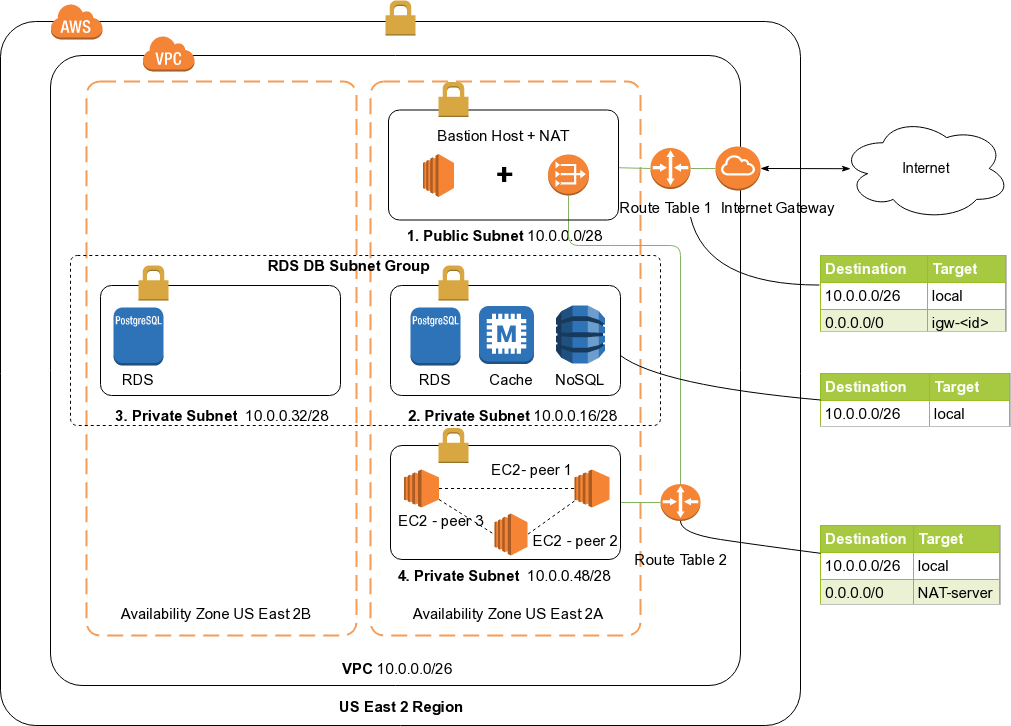

The diagram above was exported from draw.io. Its source (the exported page's mxGraphModel, read from the mxfile embedded in the PNG):
<mxGraphModel dx="965" dy="791" grid="1" gridSize="10" guides="1" tooltips="1" connect="1" arrows="1" fold="1" page="1" pageScale="1" pageWidth="1100" pageHeight="850" math="0" shadow="0">
  <root>
    <mxCell id="0" />
    <mxCell id="1" parent="0" />
    <mxCell id="2" value="" style="rounded=1;arcSize=5;dashed=0;strokeColor=#000000;fillColor=none;gradientColor=none;strokeWidth=1;shadow=0;comic=0;glass=0;perimeterSpacing=0;" vertex="1" parent="1">
      <mxGeometry x="80" y="106" width="800" height="704" as="geometry" />
    </mxCell>
    <mxCell id="3" value="" style="dashed=0;html=1;shape=mxgraph.aws3.cloud;fillColor=#F58536;gradientColor=none;dashed=0;" vertex="1" parent="1">
      <mxGeometry x="130" y="88" width="52" height="36" as="geometry" />
    </mxCell>
    <mxCell id="4" value="" style="rounded=1;arcSize=5;dashed=0;strokeColor=#000000;fillColor=none;gradientColor=none;strokeWidth=1;" vertex="1" parent="1">
      <mxGeometry x="130" y="140" width="690" height="630" as="geometry" />
    </mxCell>
    <mxCell id="5" value="" style="dashed=0;html=1;shape=mxgraph.aws3.virtual_private_cloud;fillColor=#F58536;gradientColor=none;dashed=0;" vertex="1" parent="1">
      <mxGeometry x="222" y="120" width="52" height="36" as="geometry" />
    </mxCell>
    <mxCell id="6" value="" style="rounded=1;arcSize=5;dashed=1;strokeColor=#F59D56;fillColor=none;gradientColor=none;dashPattern=8 4;strokeWidth=2;" vertex="1" parent="1">
      <mxGeometry x="450" y="166" width="270" height="554" as="geometry" />
    </mxCell>
    <mxCell id="7" value="" style="dashed=0;html=1;shape=mxgraph.aws3.permissions;fillColor=#D9A741;gradientColor=none;dashed=0;direction=east;" vertex="1" parent="1">
      <mxGeometry x="465" y="85" width="30" height="35" as="geometry" />
    </mxCell>
    <mxCell id="8" value="" style="rounded=1;arcSize=10;dashed=0;strokeColor=#000000;fillColor=none;gradientColor=none;strokeWidth=1;" vertex="1" parent="1">
      <mxGeometry x="470" y="370" width="230" height="110" as="geometry" />
    </mxCell>
    <mxCell id="9" value="" style="dashed=0;html=1;shape=mxgraph.aws3.permissions;fillColor=#D9A741;gradientColor=none;dashed=0;" vertex="1" parent="1">
      <mxGeometry x="518" y="350" width="30" height="35" as="geometry" />
    </mxCell>
    <mxCell id="10" value="" style="outlineConnect=0;dashed=0;verticalLabelPosition=bottom;verticalAlign=top;align=center;html=1;shape=mxgraph.aws3.vpc_nat_gateway;fillColor=#F58536;gradientColor=none;" vertex="1" parent="1">
      <mxGeometry x="627.5" y="239" width="41" height="41" as="geometry" />
    </mxCell>
    <mxCell id="11" value="" style="outlineConnect=0;dashed=0;verticalLabelPosition=bottom;verticalAlign=top;align=center;html=1;shape=mxgraph.aws3.router;fillColor=#F58534;gradientColor=none;" vertex="1" parent="1">
      <mxGeometry x="740" y="568.5" width="40" height="37" as="geometry" />
    </mxCell>
    <mxCell id="12" value="&lt;b&gt;US East 2 Region&lt;/b&gt;" style="text;html=1;strokeColor=none;fillColor=none;align=center;verticalAlign=middle;whiteSpace=wrap;rounded=0;fontStyle=0;fontSize=15;" vertex="1" parent="1">
      <mxGeometry x="409" y="776" width="142" height="30" as="geometry" />
    </mxCell>
    <mxCell id="13" value="Availability Zone US East 2A" style="text;html=1;strokeColor=none;fillColor=none;align=center;verticalAlign=middle;whiteSpace=wrap;rounded=0;fontSize=15;" vertex="1" parent="1">
      <mxGeometry x="476.5" y="686" width="222" height="24" as="geometry" />
    </mxCell>
    <mxCell id="14" value="&lt;b&gt;4. Private Subnet &lt;/b&gt;&amp;nbsp;10.0.0.48/28" style="text;html=1;strokeColor=none;fillColor=none;align=center;verticalAlign=middle;whiteSpace=wrap;rounded=0;fontSize=15;" vertex="1" parent="1">
      <mxGeometry x="470" y="650" width="228" height="20" as="geometry" />
    </mxCell>
    <mxCell id="15" value="&lt;b&gt;2. Private Subnet&lt;/b&gt;&amp;nbsp;10.0.0.16/28" style="text;html=1;strokeColor=none;fillColor=none;align=center;verticalAlign=middle;whiteSpace=wrap;rounded=0;fontSize=15;" vertex="1" parent="1">
      <mxGeometry x="483" y="490" width="217" height="20" as="geometry" />
    </mxCell>
    <mxCell id="16" value="&lt;b&gt;1. Public Subnet&lt;/b&gt; 10.0.0.0/28" style="text;html=1;strokeColor=none;fillColor=none;align=center;verticalAlign=middle;whiteSpace=wrap;rounded=0;fontSize=15;" vertex="1" parent="1">
      <mxGeometry x="481.5" y="310" width="203" height="20" as="geometry" />
    </mxCell>
    <mxCell id="17" value="Internet" style="ellipse;shape=cloud;whiteSpace=wrap;html=1;rounded=1;shadow=0;glass=0;comic=0;strokeWidth=1;fontSize=14;" vertex="1" parent="1">
      <mxGeometry x="920" y="201.5" width="170" height="103" as="geometry" />
    </mxCell>
    <mxCell id="18" value="" style="endArrow=none;html=1;fontSize=14;exitX=0.5;exitY=1;exitDx=0;exitDy=0;exitPerimeter=0;entryX=0.5;entryY=0;entryDx=0;entryDy=0;entryPerimeter=0;fillColor=#d5e8d4;strokeColor=#82b366;" edge="1" source="10" target="11" parent="1">
      <mxGeometry width="50" height="50" relative="1" as="geometry">
        <mxPoint x="370" y="826" as="sourcePoint" />
        <mxPoint x="420" y="776" as="targetPoint" />
        <Array as="points">
          <mxPoint x="648" y="330" />
          <mxPoint x="700" y="330" />
          <mxPoint x="760" y="330" />
        </Array>
      </mxGeometry>
    </mxCell>
    <mxCell id="19" value="" style="outlineConnect=0;dashed=0;verticalLabelPosition=bottom;verticalAlign=top;align=center;html=1;shape=mxgraph.aws3.router;fillColor=#F58534;gradientColor=none;" vertex="1" parent="1">
      <mxGeometry x="730" y="232.5" width="40" height="41" as="geometry" />
    </mxCell>
    <mxCell id="20" value="" style="endArrow=none;html=1;fontSize=14;entryX=0;entryY=0.5;entryDx=0;entryDy=0;entryPerimeter=0;fillColor=#d5e8d4;strokeColor=#82b366;" edge="1" source="27" target="19" parent="1">
      <mxGeometry width="50" height="50" relative="1" as="geometry">
        <mxPoint x="690" y="256" as="sourcePoint" />
        <mxPoint x="420" y="776" as="targetPoint" />
      </mxGeometry>
    </mxCell>
    <mxCell id="21" value="" style="endArrow=none;html=1;fontSize=14;fillColor=#d5e8d4;strokeColor=#82b366;exitX=0;exitY=0.5;exitDx=0;exitDy=0;exitPerimeter=0;" edge="1" source="11" parent="1">
      <mxGeometry width="50" height="50" relative="1" as="geometry">
        <mxPoint x="740" y="603" as="sourcePoint" />
        <mxPoint x="700" y="587" as="targetPoint" />
      </mxGeometry>
    </mxCell>
    <mxCell id="22" value="Internet Gateway" style="text;html=1;strokeColor=none;fillColor=none;align=center;verticalAlign=middle;whiteSpace=wrap;rounded=0;shadow=0;glass=0;comic=0;fontSize=15;" vertex="1" parent="1">
      <mxGeometry x="795" y="281.5" width="125" height="20" as="geometry" />
    </mxCell>
    <mxCell id="23" value="" style="endArrow=classicThin;html=1;fontSize=15;startArrow=classicThin;startFill=1;endFill=1;entryX=1;entryY=0.5;entryDx=0;entryDy=0;entryPerimeter=0;exitX=0.059;exitY=0.502;exitDx=0;exitDy=0;exitPerimeter=0;" edge="1" source="17" target="29" parent="1">
      <mxGeometry width="50" height="50" relative="1" as="geometry">
        <mxPoint x="930" y="220" as="sourcePoint" />
        <mxPoint x="880" y="220" as="targetPoint" />
      </mxGeometry>
    </mxCell>
    <mxCell id="24" value="Route Table 2" style="text;html=1;strokeColor=none;fillColor=none;align=center;verticalAlign=middle;whiteSpace=wrap;rounded=0;shadow=0;glass=0;comic=0;fontSize=15;" vertex="1" parent="1">
      <mxGeometry x="710" y="634" width="100" height="20" as="geometry" />
    </mxCell>
    <mxCell id="25" value="Route Table 1" style="text;html=1;strokeColor=none;fillColor=none;align=center;verticalAlign=middle;whiteSpace=wrap;rounded=0;shadow=0;glass=0;comic=0;fontSize=15;" vertex="1" parent="1">
      <mxGeometry x="695" y="281.5" width="100" height="20" as="geometry" />
    </mxCell>
    <mxCell id="26" value="&lt;b&gt;VPC&lt;/b&gt; 10.0.0.0/26" style="text;html=1;strokeColor=none;fillColor=none;align=center;verticalAlign=middle;whiteSpace=wrap;rounded=0;fontSize=15;" vertex="1" parent="1">
      <mxGeometry x="416.5" y="743" width="120" height="20" as="geometry" />
    </mxCell>
    <mxCell id="27" value="" style="rounded=1;arcSize=10;dashed=0;strokeColor=#000000;fillColor=none;gradientColor=none;strokeWidth=1;" vertex="1" parent="1">
      <mxGeometry x="468" y="194.5" width="230" height="110" as="geometry" />
    </mxCell>
    <mxCell id="28" value="" style="rounded=1;arcSize=10;dashed=0;strokeColor=#000000;fillColor=none;gradientColor=none;strokeWidth=1;" vertex="1" parent="1">
      <mxGeometry x="470" y="530" width="230" height="114" as="geometry" />
    </mxCell>
    <mxCell id="29" value="" style="outlineConnect=0;dashed=0;verticalLabelPosition=bottom;verticalAlign=top;align=center;html=1;shape=mxgraph.aws3.internet_gateway;fillColor=#F58534;gradientColor=none;" vertex="1" parent="1">
      <mxGeometry x="795" y="231" width="45" height="44" as="geometry" />
    </mxCell>
    <mxCell id="30" value="" style="endArrow=none;html=1;fontSize=14;exitX=1;exitY=0.5;exitDx=0;exitDy=0;exitPerimeter=0;entryX=0;entryY=0.5;entryDx=0;entryDy=0;entryPerimeter=0;fillColor=#d5e8d4;strokeColor=#82b366;" edge="1" source="19" target="29" parent="1">
      <mxGeometry width="50" height="50" relative="1" as="geometry">
        <mxPoint x="770.1176470588234" y="253.17647058823536" as="sourcePoint" />
        <mxPoint x="854.8235294117649" y="256.2352941176471" as="targetPoint" />
      </mxGeometry>
    </mxCell>
    <mxCell id="31" value="" style="rounded=1;arcSize=5;dashed=1;strokeColor=#F59D56;fillColor=none;gradientColor=none;dashPattern=8 4;strokeWidth=2;" vertex="1" parent="1">
      <mxGeometry x="166" y="166" width="270" height="554" as="geometry" />
    </mxCell>
    <mxCell id="32" value="Availability Zone US East 2B" style="text;html=1;strokeColor=none;fillColor=none;align=center;verticalAlign=middle;whiteSpace=wrap;rounded=0;fontSize=15;" vertex="1" parent="1">
      <mxGeometry x="190" y="686" width="210" height="24" as="geometry" />
    </mxCell>
    <mxCell id="33" value="" style="rounded=1;arcSize=10;dashed=0;strokeColor=#000000;fillColor=none;gradientColor=none;strokeWidth=1;" vertex="1" parent="1">
      <mxGeometry x="180" y="370" width="240" height="110" as="geometry" />
    </mxCell>
    <mxCell id="34" value="" style="dashed=0;html=1;shape=mxgraph.aws3.permissions;fillColor=#D9A741;gradientColor=none;dashed=0;" vertex="1" parent="1">
      <mxGeometry x="218" y="350" width="30" height="35" as="geometry" />
    </mxCell>
    <mxCell id="35" value="&lt;b&gt;3. Private Subnet&amp;nbsp;&lt;/b&gt;&amp;nbsp;10.0.0.32/28" style="text;html=1;strokeColor=none;fillColor=none;align=center;verticalAlign=middle;whiteSpace=wrap;rounded=0;fontSize=15;" vertex="1" parent="1">
      <mxGeometry x="194" y="490" width="216" height="20" as="geometry" />
    </mxCell>
    <mxCell id="36" value="" style="rounded=1;whiteSpace=wrap;html=1;arcSize=4;fillColor=none;dashed=1;" vertex="1" parent="1">
      <mxGeometry x="150" y="340" width="590" height="170" as="geometry" />
    </mxCell>
    <mxCell id="37" value="&lt;b&gt;RDS DB Subnet Group&lt;/b&gt;" style="text;html=1;strokeColor=none;fillColor=none;align=center;verticalAlign=middle;whiteSpace=wrap;rounded=0;dashed=1;fontSize=15;" vertex="1" parent="1">
      <mxGeometry x="332.5" y="340" width="189" height="20" as="geometry" />
    </mxCell>
    <mxCell id="38" value="" style="dashed=0;html=1;shape=mxgraph.aws3.permissions;fillColor=#D9A741;gradientColor=none;dashed=0;" vertex="1" parent="1">
      <mxGeometry x="518" y="512.5" width="30" height="35" as="geometry" />
    </mxCell>
    <mxCell id="39" value="" style="outlineConnect=0;dashed=0;verticalLabelPosition=bottom;verticalAlign=top;align=center;html=1;shape=mxgraph.aws3.ec2;fillColor=#F58534;gradientColor=none;" vertex="1" parent="1">
      <mxGeometry x="483.5" y="554" width="35" height="38" as="geometry" />
    </mxCell>
    <mxCell id="40" value="" style="outlineConnect=0;dashed=0;verticalLabelPosition=bottom;verticalAlign=top;align=center;html=1;shape=mxgraph.aws3.ec2;fillColor=#F58534;gradientColor=none;" vertex="1" parent="1">
      <mxGeometry x="574" y="598" width="33" height="42" as="geometry" />
    </mxCell>
    <mxCell id="41" value="" style="outlineConnect=0;dashed=0;verticalLabelPosition=bottom;verticalAlign=top;align=center;html=1;shape=mxgraph.aws3.ec2;fillColor=#F58534;gradientColor=none;" vertex="1" parent="1">
      <mxGeometry x="654" y="554" width="35" height="38" as="geometry" />
    </mxCell>
    <mxCell id="42" value="" style="endArrow=none;dashed=1;html=1;entryX=0;entryY=0.5;entryDx=0;entryDy=0;entryPerimeter=0;" edge="1" source="39" target="40" parent="1">
      <mxGeometry width="50" height="50" relative="1" as="geometry">
        <mxPoint x="90" y="860" as="sourcePoint" />
        <mxPoint x="140" y="810" as="targetPoint" />
      </mxGeometry>
    </mxCell>
    <mxCell id="43" value="" style="endArrow=none;dashed=1;html=1;entryX=1;entryY=0.5;entryDx=0;entryDy=0;entryPerimeter=0;" edge="1" source="41" target="40" parent="1">
      <mxGeometry width="50" height="50" relative="1" as="geometry">
        <mxPoint x="212.52941176470586" y="607.8823529411766" as="sourcePoint" />
        <mxPoint x="330" y="620" as="targetPoint" />
      </mxGeometry>
    </mxCell>
    <mxCell id="44" value="" style="endArrow=none;dashed=1;html=1;exitX=1;exitY=0.5;exitDx=0;exitDy=0;exitPerimeter=0;entryX=0;entryY=0.5;entryDx=0;entryDy=0;entryPerimeter=0;" edge="1" source="39" target="41" parent="1">
      <mxGeometry width="50" height="50" relative="1" as="geometry">
        <mxPoint x="90" y="860" as="sourcePoint" />
        <mxPoint x="140" y="810" as="targetPoint" />
      </mxGeometry>
    </mxCell>
    <mxCell id="45" value="EC2- peer 1" style="text;html=1;strokeColor=none;fillColor=none;align=center;verticalAlign=middle;whiteSpace=wrap;rounded=0;fontSize=15;" vertex="1" parent="1">
      <mxGeometry x="565.5" y="544" width="90" height="20" as="geometry" />
    </mxCell>
    <mxCell id="46" value="EC2 - peer 2" style="text;html=1;strokeColor=none;fillColor=none;align=center;verticalAlign=middle;whiteSpace=wrap;rounded=0;fontSize=15;" vertex="1" parent="1">
      <mxGeometry x="607" y="614.5" width="95" height="20" as="geometry" />
    </mxCell>
    <mxCell id="47" value="EC2 - peer 3" style="text;html=1;strokeColor=none;fillColor=none;align=center;verticalAlign=middle;whiteSpace=wrap;rounded=0;fontSize=15;" vertex="1" parent="1">
      <mxGeometry x="476.5" y="594.5" width="90" height="20" as="geometry" />
    </mxCell>
    <mxCell id="48" value="" style="outlineConnect=0;dashed=0;verticalLabelPosition=bottom;verticalAlign=top;align=center;html=1;shape=mxgraph.aws3.memcached;fillColor=#2E73B8;gradientColor=none;" vertex="1" parent="1">
      <mxGeometry x="558.5" y="390.5" width="55" height="58" as="geometry" />
    </mxCell>
    <mxCell id="49" value="" style="outlineConnect=0;dashed=0;verticalLabelPosition=bottom;verticalAlign=top;align=center;html=1;shape=mxgraph.aws3.postgre_sql_instance;fillColor=#2E73B8;gradientColor=none;" vertex="1" parent="1">
      <mxGeometry x="490" y="392" width="50" height="58" as="geometry" />
    </mxCell>
    <mxCell id="50" value="" style="outlineConnect=0;dashed=0;verticalLabelPosition=bottom;verticalAlign=top;align=center;html=1;shape=mxgraph.aws3.dynamo_db;fillColor=#2E73B8;gradientColor=none;" vertex="1" parent="1">
      <mxGeometry x="635.5" y="390" width="49" height="58" as="geometry" />
    </mxCell>
    <mxCell id="51" value="RDS" style="text;html=1;strokeColor=none;fillColor=none;align=center;verticalAlign=middle;whiteSpace=wrap;rounded=0;fontSize=15;" vertex="1" parent="1">
      <mxGeometry x="495" y="454" width="40" height="20" as="geometry" />
    </mxCell>
    <mxCell id="52" value="Cache" style="text;html=1;strokeColor=none;fillColor=none;align=center;verticalAlign=middle;whiteSpace=wrap;rounded=0;fontSize=15;" vertex="1" parent="1">
      <mxGeometry x="570.5" y="454" width="40" height="20" as="geometry" />
    </mxCell>
    <mxCell id="53" value="NoSQL" style="text;html=1;strokeColor=none;fillColor=none;align=center;verticalAlign=middle;whiteSpace=wrap;rounded=0;fontSize=15;" vertex="1" parent="1">
      <mxGeometry x="640" y="454" width="40" height="20" as="geometry" />
    </mxCell>
    <mxCell id="54" value="" style="outlineConnect=0;dashed=0;verticalLabelPosition=bottom;verticalAlign=top;align=center;html=1;shape=mxgraph.aws3.ec2;fillColor=#F58534;gradientColor=none;" vertex="1" parent="1">
      <mxGeometry x="502.5" y="238.5" width="31" height="43" as="geometry" />
    </mxCell>
    <mxCell id="55" value="" style="outlineConnect=0;dashed=0;verticalLabelPosition=bottom;verticalAlign=top;align=center;html=1;shape=mxgraph.aws3.postgre_sql_instance;fillColor=#2E73B8;gradientColor=none;" vertex="1" parent="1">
      <mxGeometry x="193" y="392" width="50" height="58" as="geometry" />
    </mxCell>
    <mxCell id="56" value="RDS" style="text;html=1;strokeColor=none;fillColor=none;align=center;verticalAlign=middle;whiteSpace=wrap;rounded=0;fontSize=15;" vertex="1" parent="1">
      <mxGeometry x="198" y="454" width="40" height="20" as="geometry" />
    </mxCell>
    <mxCell id="57" value="&lt;table border=&quot;1&quot; width=&quot;100%&quot; cellpadding=&quot;4&quot; style=&quot;width: 100% ; height: 100% ; border-collapse: collapse&quot;&gt;&lt;tbody&gt;&lt;tr style=&quot;background-color: #a7c942 ; color: #ffffff ; border: 1px solid #98bf21&quot;&gt;&lt;th align=&quot;left&quot;&gt;Destination&lt;/th&gt;&lt;th align=&quot;left&quot;&gt;Target&lt;/th&gt;&lt;/tr&gt;&lt;tr style=&quot;border: 1px solid #98bf21&quot;&gt;&lt;td&gt;10.0.0.0/26&lt;/td&gt;&lt;td&gt;local&lt;/td&gt;&lt;/tr&gt;&lt;tr style=&quot;background-color: #eaf2d3 ; border: 1px solid #98bf21&quot;&gt;&lt;td&gt;0.0.0.0/0&lt;/td&gt;&lt;td&gt;igw-&amp;lt;id&amp;gt;&lt;/td&gt;&lt;/tr&gt;&lt;/tbody&gt;&lt;/table&gt;&lt;br&gt;" style="text;html=1;strokeColor=#c0c0c0;fillColor=#ffffff;overflow=fill;rounded=0;fontSize=15;" vertex="1" parent="1">
      <mxGeometry x="900" y="340" width="186" height="76" as="geometry" />
    </mxCell>
    <mxCell id="58" value="" style="endArrow=none;html=1;fontSize=15;entryX=0.75;entryY=1;entryDx=0;entryDy=0;exitX=-0.006;exitY=0.389;exitDx=0;exitDy=0;exitPerimeter=0;curved=1;" edge="1" source="57" target="25" parent="1">
      <mxGeometry width="50" height="50" relative="1" as="geometry">
        <mxPoint x="886" y="379.5" as="sourcePoint" />
        <mxPoint x="695" y="319.5" as="targetPoint" />
        <Array as="points">
          <mxPoint x="786" y="369.5" />
        </Array>
      </mxGeometry>
    </mxCell>
    <mxCell id="59" value="&lt;table border=&quot;1&quot; width=&quot;100%&quot; cellpadding=&quot;4&quot; style=&quot;width: 100% ; height: 100% ; border-collapse: collapse&quot;&gt;&lt;tbody&gt;&lt;tr style=&quot;background-color: #a7c942 ; color: #ffffff ; border: 1px solid #98bf21&quot;&gt;&lt;th align=&quot;left&quot;&gt;Destination&lt;/th&gt;&lt;th align=&quot;left&quot;&gt;Target&lt;/th&gt;&lt;/tr&gt;&lt;tr style=&quot;border: 1px solid #98bf21&quot;&gt;&lt;td&gt;10.0.0.0/26&lt;/td&gt;&lt;td&gt;local&lt;/td&gt;&lt;/tr&gt;&lt;tr style=&quot;background-color: #eaf2d3 ; border: 1px solid #98bf21&quot;&gt;&lt;td&gt;0.0.0.0/0&lt;/td&gt;&lt;td&gt;igw-&amp;lt;id&amp;gt;&lt;/td&gt;&lt;/tr&gt;&lt;/tbody&gt;&lt;/table&gt;&lt;br&gt;" style="text;html=1;strokeColor=#c0c0c0;fillColor=#ffffff;overflow=fill;rounded=0;fontSize=15;" vertex="1" parent="1">
      <mxGeometry x="900" y="458" width="190" height="53" as="geometry" />
    </mxCell>
    <mxCell id="60" value="" style="endArrow=none;html=1;fontSize=15;entryX=0.932;entryY=0.588;entryDx=0;entryDy=0;exitX=0;exitY=0.5;exitDx=0;exitDy=0;curved=1;entryPerimeter=0;" edge="1" source="59" target="36" parent="1">
      <mxGeometry width="50" height="50" relative="1" as="geometry">
        <mxPoint x="764.9117647058824" y="495.5" as="sourcePoint" />
        <mxPoint x="501" y="417.5" as="targetPoint" />
        <Array as="points">
          <mxPoint x="740" y="470" />
        </Array>
      </mxGeometry>
    </mxCell>
    <mxCell id="61" value="&lt;table border=&quot;1&quot; width=&quot;100%&quot; cellpadding=&quot;4&quot; style=&quot;width: 100% ; height: 100% ; border-collapse: collapse&quot;&gt;&lt;tbody&gt;&lt;tr style=&quot;background-color: #a7c942 ; color: #ffffff ; border: 1px solid #98bf21&quot;&gt;&lt;th align=&quot;left&quot;&gt;Destination&lt;/th&gt;&lt;th align=&quot;left&quot;&gt;Target&lt;/th&gt;&lt;/tr&gt;&lt;tr style=&quot;border: 1px solid #98bf21&quot;&gt;&lt;td&gt;10.0.0.0/26&lt;/td&gt;&lt;td&gt;local&lt;/td&gt;&lt;/tr&gt;&lt;tr style=&quot;background-color: #eaf2d3 ; border: 1px solid #98bf21&quot;&gt;&lt;td&gt;0.0.0.0/0&lt;/td&gt;&lt;td&gt;NAT-server&lt;/td&gt;&lt;/tr&gt;&lt;/tbody&gt;&lt;/table&gt;&lt;br&gt;" style="text;html=1;strokeColor=#c0c0c0;fillColor=#ffffff;overflow=fill;rounded=0;fontSize=15;" vertex="1" parent="1">
      <mxGeometry x="900" y="610" width="180" height="79" as="geometry" />
    </mxCell>
    <mxCell id="62" value="" style="endArrow=none;html=1;fontSize=15;curved=1;entryX=0.5;entryY=1;entryDx=0;entryDy=0;entryPerimeter=0;" edge="1" source="61" target="11" parent="1">
      <mxGeometry width="50" height="50" relative="1" as="geometry">
        <mxPoint x="799.9117647058824" y="630" as="sourcePoint" />
        <mxPoint x="620" y="601" as="targetPoint" />
        <Array as="points">
          <mxPoint x="840" y="630" />
          <mxPoint x="760" y="618" />
        </Array>
      </mxGeometry>
    </mxCell>
    <mxCell id="63" value="&lt;font style=&quot;font-size: 30px&quot;&gt;&lt;b&gt;+&lt;/b&gt;&lt;/font&gt;" style="text;html=1;strokeColor=none;fillColor=none;align=center;verticalAlign=middle;whiteSpace=wrap;rounded=0;" vertex="1" parent="1">
      <mxGeometry x="565" y="248.5" width="40" height="20" as="geometry" />
    </mxCell>
    <mxCell id="64" value="&lt;font style=&quot;font-size: 15px&quot;&gt;Bastion Host + NAT&lt;/font&gt;" style="text;html=1;strokeColor=none;fillColor=none;align=center;verticalAlign=middle;whiteSpace=wrap;rounded=0;" vertex="1" parent="1">
      <mxGeometry x="507.8571428571429" y="210" width="150" height="20" as="geometry" />
    </mxCell>
    <mxCell id="65" value="" style="dashed=0;html=1;shape=mxgraph.aws3.permissions;fillColor=#D9A741;gradientColor=none;dashed=0;direction=east;" vertex="1" parent="1">
      <mxGeometry x="518" y="166.5" width="30" height="35" as="geometry" />
    </mxCell>
  </root>
</mxGraphModel>